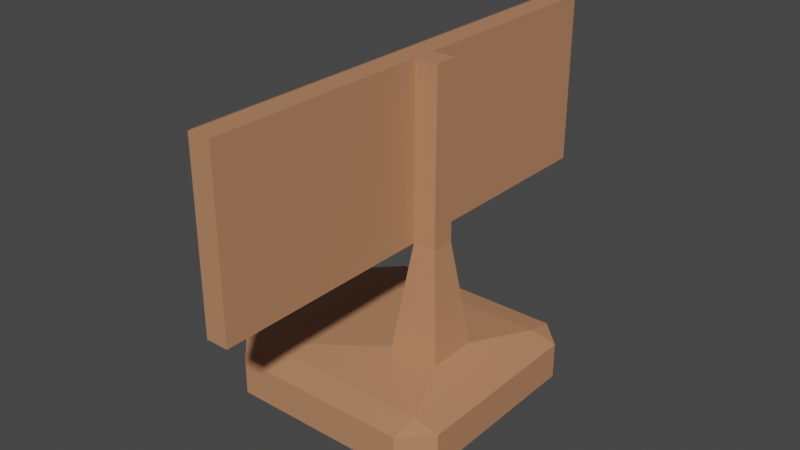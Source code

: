 # Source: computer.blend  (saved by Blender 2.93.20; exported with 4.5.12 LTS)
import bpy
from mathutils import Matrix  # noqa: F401  (used for matrix-valued properties, if any)

bpy.ops.wm.read_factory_settings(use_empty=True)
scene = bpy.context.scene
scene.name = 'Scene'

# ---- collections
col_collection = bpy.data.collections.new('Collection'); scene.collection.children.link(col_collection)

# ---- materials (node trees are filled in below, after node groups)
mat_main = bpy.data.materials.new('Main')
mat_main.use_transparent_shadow = False
mat_main.diffuse_color = (0.42, 0.42, 0.42, 1.0)
mat_screen = bpy.data.materials.new('Screen')
mat_screen.use_transparent_shadow = False
mat_screen.diffuse_color = (0.02365, 0.02365, 0.02365, 1.0)

# ---- material node trees
mat_main.use_nodes = True; mat_main.node_tree.nodes.clear()
_N = mat_main.node_tree.nodes; _L = mat_main.node_tree.links
n0 = _N.new('ShaderNodeBsdfPrincipled'); n0.name = 'Principled BSDF'; n0.location = (10, 300)
n0.distribution = 'GGX'
n0.subsurface_method = 'BURLEY'
n0.inputs[0].default_value = (0.5071, 0.233, 0.1209, 1.0)
n0.inputs[3].default_value = 1.45
n0.inputs[27].default_value = (0.0, 0.0, 0.0, 1.0)
n0.inputs[28].default_value = 1.0
n1 = _N.new('ShaderNodeOutputMaterial'); n1.name = 'Material Output'; n1.location = (300, 300)
_L.new(n0.outputs[0], n1.inputs[0])
n1.is_active_output = True
mat_screen.use_nodes = True; mat_screen.node_tree.nodes.clear()
_N = mat_screen.node_tree.nodes; _L = mat_screen.node_tree.links
n0 = _N.new('ShaderNodeBsdfPrincipled'); n0.name = 'Principled BSDF'; n0.location = (10, 300)
n0.distribution = 'GGX'
n0.subsurface_method = 'BURLEY'
n0.inputs[3].default_value = 1.45
n0.inputs[27].default_value = (0.0, 0.0, 0.0, 1.0)
n0.inputs[28].default_value = 1.0
n1 = _N.new('ShaderNodeOutputMaterial'); n1.name = 'Material Output'; n1.location = (300, 300)
_L.new(n0.outputs[0], n1.inputs[0])
n1.is_active_output = True

# ---- world
world_world = bpy.data.worlds.new('World'); scene.world = world_world
world_world.use_nodes = True; world_world.node_tree.nodes.clear()
_N = world_world.node_tree.nodes; _L = world_world.node_tree.links
n0 = _N.new('ShaderNodeOutputWorld'); n0.name = 'World Output'; n0.location = (300, 300)
n1 = _N.new('ShaderNodeBackground'); n1.name = 'Background'; n1.location = (10, 300)
n1.inputs[0].default_value = (0.05088, 0.05088, 0.05088, 1.0)
_L.new(n1.outputs[0], n0.inputs[0])
n0.is_active_output = True
world_world.color = (0.05088, 0.05088, 0.05088)
world_world.use_sun_shadow = False
world_world.sun_shadow_jitter_overblur = 0.0

# ---- meshes
me_cube_001 = bpy.data.meshes.new('Cube.001')
me_cube_001.from_pydata([(0.4207, 0.1001, 5.912), (0.4207, -0.1001, 5.912), (0.2205, 0.1001, 5.912), (0.2205, -0.1001, 5.912), (0.5426, -0.222, 1.3), (0.5426, 0.222, 1.3), (0.09865, 0.222, 1.3), (0.09865, -0.222, 1.3), (-0.7717, -0.7717, -1.0), (-0.7717, -1.0, -0.7717), (-1.0, -0.7717, -0.7717), (-0.7717, -1.0, 0.7717), (-0.7717, -0.7717, 1.0), (-1.0, -0.7717, 0.7717), (-0.7717, 0.7717, -1.0), (-1.0, 0.7717, -0.7717), (-0.7717, 1.0, -0.7717), (-0.7717, 0.7717, 1.0), (-0.7717, 1.0, 0.7717), (-1.0, 0.7717, 0.7717), (0.7717, -0.7717, -1.0), (1.0, -0.7717, -0.7717), (0.7717, -1.0, -0.7717), (0.7717, -0.7717, 1.0), (0.7717, -1.0, 0.7717), (1.0, -0.7717, 0.7717), (0.7717, 0.7717, -1.0), (0.7717, 1.0, -0.7717), (1.0, 0.7717, -0.7717), (0.7717, 0.7717, 1.0), (1.0, 0.7717, 0.7717), (0.7717, 1.0, 0.7717), (0.4207, 0.1001, 13.24), (0.4207, -0.1001, 13.24), (0.2205, 0.1001, 13.24), (0.2205, -0.1001, 13.24), (0.03085, -0.1001, 5.912), (0.03085, 0.1001, 5.912), (0.03085, -0.1001, 13.24), (0.03085, 0.1001, 13.24), (0.2205, -2.0, 13.24), (0.2205, -2.0, 5.912), (0.03085, -2.0, 13.24), (0.03085, -2.0, 5.912), (0.2205, 2.0, 13.24), (0.2205, 2.0, 5.912), (0.03085, 2.0, 13.24), (0.03085, 2.0, 5.912), (-0.04359, -0.09562, 6.075), (-0.04359, 0.09562, 6.075), (-0.04359, -0.09562, 13.08), (-0.04359, 0.09562, 13.08), (-0.04359, -1.911, 13.08), (-0.04359, -1.911, 6.075), (-0.04359, 1.911, 13.08), (-0.04359, 1.911, 6.075), (-0.03434, -0.08845, 6.338), (-0.03434, 0.08845, 6.338), (-0.03434, -0.08845, 12.82), (-0.03434, 0.08845, 12.82), (-0.03434, -1.768, 12.82), (-0.03434, -1.768, 6.338), (-0.03434, 1.768, 12.82), (-0.03434, 1.768, 6.338)], [], [(22, 24, 11, 9), (28, 30, 25, 21), (5, 6, 2, 0), (23, 29, 5, 4), (10, 13, 19, 15), (16, 18, 31, 27), (8, 9, 10), (11, 12, 13), (14, 15, 16), (17, 18, 19), (20, 21, 22), (23, 24, 25), (26, 27, 28), (29, 30, 31), (14, 8, 10, 15), (9, 11, 13, 10), (12, 17, 19, 13), (18, 16, 15, 19), (26, 14, 16, 27), (17, 29, 31, 18), (30, 28, 27, 31), (20, 26, 28, 21), (29, 23, 25, 30), (24, 22, 21, 25), (8, 20, 22, 9), (23, 12, 11, 24), (14, 26, 20, 8), (29, 17, 6, 5), (17, 12, 7, 6), (12, 23, 4, 7), (3, 1, 33, 35), (6, 7, 3, 2), (4, 5, 0, 1), (7, 4, 1, 3), (32, 34, 35, 33), (34, 2, 45, 44), (1, 0, 32, 33), (0, 2, 34, 32), (2, 3, 36, 37), (35, 34, 39, 38), (41, 40, 42, 43), (35, 38, 42, 40), (3, 35, 40, 41), (36, 3, 41, 43), (44, 45, 47, 46), (39, 34, 44, 46), (2, 37, 47, 45), (46, 47, 55, 54), (51, 54, 62, 59), (42, 38, 50, 52), (37, 36, 48, 49), (39, 46, 54, 51), (43, 42, 52, 53), (38, 39, 51, 50), (47, 37, 49, 55), (36, 43, 53, 48), (57, 56, 61, 60, 58, 59, 62, 63), (52, 50, 58, 60), (53, 52, 60, 61), (49, 48, 56, 57), (55, 49, 57, 63), (54, 55, 63, 62), (48, 53, 61, 56), (50, 51, 59, 58)])
me_cube_001.polygons.foreach_set('material_index', [0, 0, 0, 0, 0, 0, 0, 0, 0, 0, 0, 0, 0, 0, 0, 0, 0, 0, 0, 0, 0, 0, 0, 0, 0, 0, 0, 0, 0, 0, 0, 0, 0, 0, 0, 0, 0, 0, 0, 0, 0, 0, 0, 0, 0, 0, 0, 0, 0, 0, 0, 0, 0, 0, 0, 0, 1, 0, 0, 0, 0, 0, 0, 0])
_uv = me_cube_001.uv_layers.new(name='UVMap')
_uv.uv.foreach_set('vector', [0.4035, 0.7785, 0.5965, 0.7785, 0.5965, 0.9715, 0.4035, 0.9715, 0.4035, 0.5285, 0.5965, 0.5285, 0.5965, 0.7215, 0.4035, 0.7215, 0.625, 0.4715, 0.625, 0.2785, 0.625, 0.2785, 0.625, 0.4715, 0.6535, 0.7215, 0.6535, 0.5285, 0.6535, 0.5285, 0.6535, 0.7215, 0.4035, 0.02854, 0.5965, 0.02854, 0.5965, 0.2215, 0.4035, 0.2215, 0.4035, 0.2785, 0.5965, 0.2785, 0.5965, 0.4715, 0.4035, 0.4715, 0.375, 0.9715, 0.375, 0.9715, 0.4035, 1.0, 0.5965, 0.9715, 0.625, 0.9715, 0.5965, 1.0, 0.375, 0.2215, 0.375, 0.2215, 0.4035, 0.25, 0.625, 0.2785, 0.625, 0.2785, 0.5965, 0.25, 0.375, 0.7215, 0.375, 0.7215, 0.4035, 0.75, 0.625, 0.7785, 0.625, 0.7785, 0.5965, 0.75, 0.375, 0.4715, 0.375, 0.4715, 0.4035, 0.5, 0.625, 0.5285, 0.625, 0.5285, 0.5965, 0.5, 0.375, 0.2215, 0.375, 0.02854, 0.4035, 0.02854, 0.4035, 0.2215, 0.4035, 0.0, 0.5965, 0.0, 0.5965, 0.02854, 0.4035, 0.02854, 0.625, 0.02854, 0.625, 0.2215, 0.5965, 0.2215, 0.5965, 0.02854, 0.5965, 0.2785, 0.4035, 0.2785, 0.4035, 0.2215, 0.5965, 0.2215, 0.375, 0.4715, 0.375, 0.2785, 0.4035, 0.2785, 0.4035, 0.4715, 0.625, 0.2785, 0.625, 0.4715, 0.5965, 0.4715, 0.5965, 0.2785, 0.5965, 0.5285, 0.4035, 0.5285, 0.4035, 0.4715, 0.5965, 0.4715, 0.3465, 0.7215, 0.3465, 0.5285, 0.4035, 0.5285, 0.4035, 0.7215, 0.6535, 0.5285, 0.6535, 0.7215, 0.5965, 0.7215, 0.5965, 0.5285, 0.5965, 0.7785, 0.4035, 0.7785, 0.4035, 0.7215, 0.5965, 0.7215, 0.375, 0.9715, 0.375, 0.7785, 0.4035, 0.7785, 0.4035, 0.9715, 0.625, 0.7785, 0.625, 0.9715, 0.5965, 0.9715, 0.5965, 0.7785, 0.1535, 0.5285, 0.3465, 0.5285, 0.3465, 0.7215, 0.1535, 0.7215, 0.625, 0.4715, 0.625, 0.2785, 0.625, 0.2785, 0.625, 0.4715, 0.625, 0.2215, 0.625, 0.02854, 0.625, 0.02854, 0.625, 0.2215, 0.625, 0.9715, 0.625, 0.7785, 0.625, 0.7785, 0.625, 0.9715, 0.625, 0.9715, 0.625, 0.7785, 0.625, 0.7785, 0.625, 0.9715, 0.625, 0.2215, 0.625, 0.02854, 0.625, 0.02854, 0.625, 0.2215, 0.6535, 0.7215, 0.6535, 0.5285, 0.6535, 0.5285, 0.6535, 0.7215, 0.625, 0.9715, 0.625, 0.7785, 0.625, 0.7785, 0.625, 0.9715, 0.6535, 0.5285, 0.8465, 0.5285, 0.8465, 0.7215, 0.6535, 0.7215, 0.625, 0.2785, 0.625, 0.2785, 0.625, 0.2785, 0.625, 0.2785, 0.6535, 0.7215, 0.6535, 0.5285, 0.6535, 0.5285, 0.6535, 0.7215, 0.625, 0.4715, 0.625, 0.2785, 0.625, 0.2785, 0.625, 0.4715, 0.625, 0.2215, 0.625, 0.02854, 0.625, 0.02854, 0.625, 0.2215, 0.8465, 0.7215, 0.8465, 0.5285, 0.8465, 0.5285, 0.8465, 0.7215, 0.625, 0.9715, 0.625, 0.9715, 0.625, 0.9715, 0.625, 0.9715, 0.8465, 0.7215, 0.8465, 0.7215, 0.8465, 0.7215, 0.8465, 0.7215, 0.625, 0.9715, 0.625, 0.9715, 0.625, 0.9715, 0.625, 0.9715, 0.625, 0.02854, 0.625, 0.02854, 0.625, 0.02854, 0.625, 0.02854, 0.625, 0.2785, 0.625, 0.2785, 0.625, 0.2785, 0.625, 0.2785, 0.8465, 0.5285, 0.8465, 0.5285, 0.8465, 0.5285, 0.8465, 0.5285, 0.625, 0.2215, 0.625, 0.2215, 0.625, 0.2215, 0.625, 0.2215, 0.625, 0.2785, 0.625, 0.2785, 0.625, 0.2785, 0.625, 0.2785, 0.8465, 0.5285, 0.8465, 0.5285, 0.8465, 0.5285, 0.8465, 0.5285, 0.8465, 0.7215, 0.8465, 0.7215, 0.8465, 0.7215, 0.8465, 0.7215, 0.625, 0.2215, 0.625, 0.02854, 0.625, 0.02854, 0.625, 0.2215, 0.8465, 0.5285, 0.8465, 0.5285, 0.8465, 0.5285, 0.8465, 0.5285, 0.625, 0.9715, 0.625, 0.9715, 0.625, 0.9715, 0.625, 0.9715, 0.8465, 0.7215, 0.8465, 0.5285, 0.8465, 0.5285, 0.8465, 0.7215, 0.625, 0.2215, 0.625, 0.2215, 0.625, 0.2215, 0.625, 0.2215, 0.625, 0.02854, 0.625, 0.02854, 0.625, 0.02854, 0.625, 0.02854, 0.625, 0.2215, 0.625, 0.02854, 0.625, 0.02854, 0.625, 0.02854, 0.625, 0.02854, 0.625, 0.2215, 0.625, 0.2215, 0.625, 0.2215, 0.8465, 0.7215, 0.8465, 0.7215, 0.8465, 0.7215, 0.8465, 0.7215, 0.625, 0.9715, 0.625, 0.9715, 0.625, 0.9715, 0.625, 0.9715, 0.625, 0.2215, 0.625, 0.02854, 0.625, 0.02854, 0.625, 0.2215, 0.625, 0.2215, 0.625, 0.2215, 0.625, 0.2215, 0.625, 0.2215, 0.625, 0.2785, 0.625, 0.2785, 0.625, 0.2785, 0.625, 0.2785, 0.625, 0.02854, 0.625, 0.02854, 0.625, 0.02854, 0.625, 0.02854, 0.8465, 0.7215, 0.8465, 0.5285, 0.8465, 0.5285, 0.8465, 0.7215])
me_cube_001.materials.append(mat_main)
me_cube_001.materials.append(mat_screen)
me_cube_001.use_remesh_fix_poles = True
me_cube_001.use_remesh_preserve_attributes = False
me_cube_001.update()

# ---- objects
ob_cube = bpy.data.objects.new('Cube', me_cube_001)

# ---- transforms, parenting, visibility, modifiers, constraints
ob_cube.location = (0.0, 0.0, 0.0)
ob_cube.scale = (1.0, 1.0, 0.2)

# ---- collection membership
col_collection.objects.link(ob_cube)

# ---- scene / render settings (as saved in the file)
scene.frame_start = 1; scene.frame_end = 250; scene.frame_set(1)
scene.render.engine = 'BLENDER_EEVEE_NEXT'
scene.cycles.use_denoising = False
scene.cycles.samples = 128
scene.cycles.sampling_pattern = 'TABULATED_SOBOL'
scene.cycles.use_adaptive_sampling = False
scene.cycles.use_light_tree = False
scene.view_settings.view_transform = 'Filmic'
bpy.context.view_layer.update()

# ---- added for rendering (the .blend has no active camera and no usable light): camera, sun
cam_auto = bpy.data.cameras.new('AutoCamera')
cam_auto.lens = 50.0
cam_auto.sensor_width = 36.0
cam_auto.clip_end = 1000.0
ob_auto_camera = bpy.data.objects.new('AutoCamera', cam_auto)
scene.collection.objects.link(ob_auto_camera)
ob_auto_camera.location = (4.90607, -5.88728, 5.14931)
ob_auto_camera.rotation_euler = (1.09748, -7.21219e-08, 0.694738)
scene.camera = ob_auto_camera
light_auto_sun = bpy.data.lights.new('AutoSun', 'SUN')
light_auto_sun.energy = 3.0
light_auto_sun.angle = 0.0523599
ob_auto_sun = bpy.data.objects.new('AutoSun', light_auto_sun)
scene.collection.objects.link(ob_auto_sun)
ob_auto_sun.rotation_euler = (0.872665, 0.174533, 0.523599)
bpy.context.view_layer.update()
